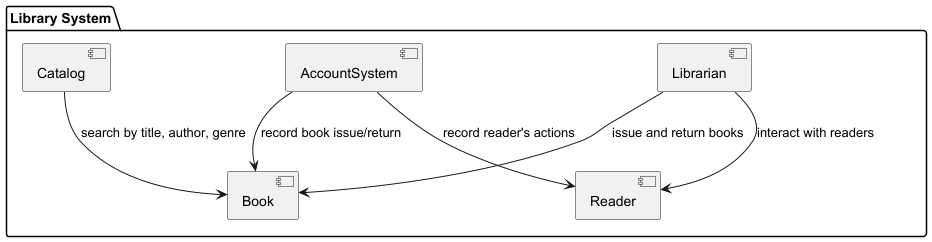

The diagram above was rendered by PlantUML. Its source (embedded in the PNG):
@startuml
package "Library System" {
  [Book]
  [Reader]
  [Librarian]
  [Catalog]
  [AccountSystem]
}


[Catalog] --> [Book] : search by title, author, genre
[Librarian] --> [Book] : issue and return books
[Librarian] --> [Reader] : interact with readers
[AccountSystem] --> [Book] : record book issue/return
[AccountSystem] --> [Reader] : record reader's actions

@enduml